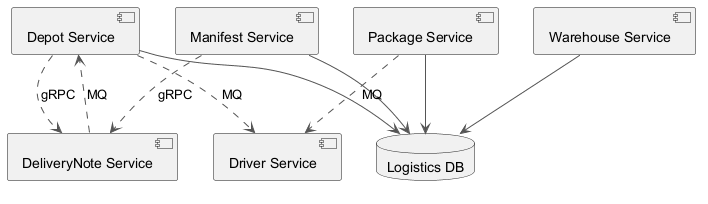

The diagram above was rendered by PlantUML. Its source (embedded in the PNG):
@startuml
skinparam monochrome true
skinparam ArrowColor #555555
component "Package Service" as C_PackageService
component "Manifest Service" as C_ManifestService
component "Driver Service" as C_DriverService
component "Depot Service" as C_DepotService
component "DeliveryNote Service" as C_DeliveryNoteService
component "Warehouse Service" as C_WarehouseService
database "Logistics DB" as DB_logistics
C_PackageService --> DB_logistics
C_ManifestService --> DB_logistics
C_DepotService --> DB_logistics
C_WarehouseService --> DB_logistics
C_DepotService ..> C_DriverService : MQ
C_DeliveryNoteService ..> C_DepotService : MQ
C_ManifestService ..> C_DeliveryNoteService : gRPC
C_PackageService ..> C_DriverService : MQ
C_DepotService ..> C_DeliveryNoteService : gRPC
@enduml